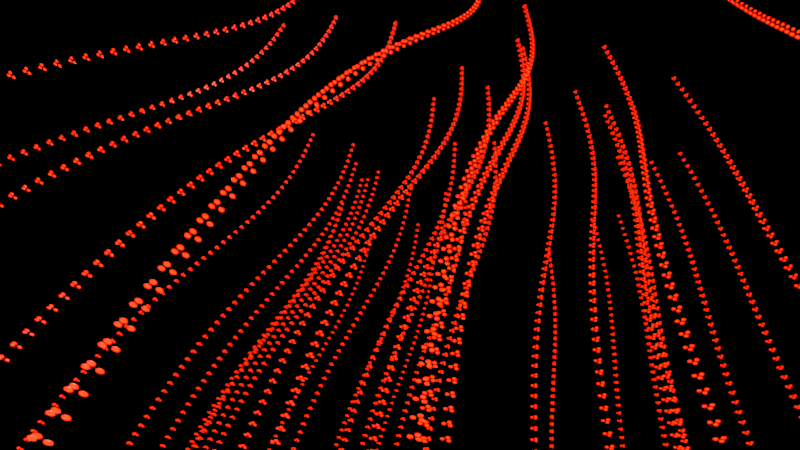 # Source: GeometryNodesCurvesOnFaces3.blend  (saved by Blender 3.6.11; exported with 4.5.12 LTS)
import bpy
from mathutils import Matrix  # noqa: F401  (used for matrix-valued properties, if any)

bpy.ops.wm.read_factory_settings(use_empty=True)
scene = bpy.context.scene
scene.name = 'Scene'

# ---- collections
col_collection = bpy.data.collections.new('Collection'); scene.collection.children.link(col_collection)
col_geometrynodes = bpy.data.collections.new('GeometryNodes'); scene.collection.children.link(col_geometrynodes)

# ---- materials (node trees are filled in below, after node groups)
mat_material_002 = bpy.data.materials.new('Material.002')
mat_material_002.use_transparent_shadow = False
mat_material_001 = bpy.data.materials.new('Material.001')
mat_material_001.use_transparent_shadow = False
mat_material = bpy.data.materials.new('Material')
mat_material.use_transparent_shadow = False

# ---- node groups
ng_curvesfromfaces = bpy.data.node_groups.new('CurvesFromFaces', 'GeometryNodeTree')
_s = ng_curvesfromfaces.interface.new_socket(name='Geometry', in_out='OUTPUT', socket_type='NodeSocketGeometry')
_s = ng_curvesfromfaces.interface.new_socket(name='Geometry', in_out='INPUT', socket_type='NodeSocketGeometry')
ng_curvesfromfaces.is_modifier = True
# nodes of 'CurvesFromFaces' reference scene objects; filled in after objects exist

# ---- material node trees
mat_material_002.use_nodes = True; mat_material_002.node_tree.nodes.clear()
_N = mat_material_002.node_tree.nodes; _L = mat_material_002.node_tree.links
n0 = _N.new('ShaderNodeBsdfPrincipled'); n0.name = 'Principled BSDF'; n0.location = (10, 300)
n0.distribution = 'GGX'
n0.subsurface_method = 'RANDOM_WALK_SKIN'
n0.inputs[1].default_value = 1.0
n0.inputs[2].default_value = 0.1614
n0.inputs[3].default_value = 1.45
n0.inputs[27].default_value = (0.0, 0.0, 0.0, 1.0)
n0.inputs[28].default_value = 1.0
n1 = _N.new('ShaderNodeOutputMaterial'); n1.name = 'Material Output'; n1.location = (300, 300)
_L.new(n0.outputs[0], n1.inputs[0])
n1.is_active_output = True
mat_material_001.use_nodes = True; mat_material_001.node_tree.nodes.clear()
_N = mat_material_001.node_tree.nodes; _L = mat_material_001.node_tree.links
n0 = _N.new('ShaderNodeBsdfPrincipled'); n0.name = 'Principled BSDF'; n0.location = (10, 300)
n0.distribution = 'GGX'
n0.subsurface_method = 'RANDOM_WALK_SKIN'
n0.inputs[0].default_value = (0.0, 0.2771, 0.8, 1.0)
n0.inputs[3].default_value = 1.45
n0.inputs[27].default_value = (0.0, 0.0, 0.0, 1.0)
n0.inputs[28].default_value = 1.0
n1 = _N.new('ShaderNodeOutputMaterial'); n1.name = 'Material Output'; n1.location = (300, 300)
_L.new(n0.outputs[0], n1.inputs[0])
n1.is_active_output = True
mat_material.use_nodes = True; mat_material.node_tree.nodes.clear()
_N = mat_material.node_tree.nodes; _L = mat_material.node_tree.links
n0 = _N.new('ShaderNodeBsdfPrincipled'); n0.name = 'Principled BSDF'; n0.location = (10, 300)
n0.distribution = 'GGX'
n0.subsurface_method = 'RANDOM_WALK_SKIN'
n0.inputs[0].default_value = (0.8, 0.002911, 0.0, 1.0)
n0.inputs[3].default_value = 1.45
n0.inputs[27].default_value = (1.0, 0.003824, 0.0, 1.0)
n0.inputs[28].default_value = 17.7
n1 = _N.new('ShaderNodeOutputMaterial'); n1.name = 'Material Output'; n1.location = (300, 300)
_L.new(n0.outputs[0], n1.inputs[0])
n1.is_active_output = True

# ---- world
world_world = bpy.data.worlds.new('World'); scene.world = world_world
world_world.use_nodes = True; world_world.node_tree.nodes.clear()
_N = world_world.node_tree.nodes; _L = world_world.node_tree.links
n0 = _N.new('ShaderNodeOutputWorld'); n0.name = 'World Output'; n0.location = (300, 300)
n1 = _N.new('ShaderNodeBackground'); n1.name = 'Background'; n1.location = (10, 300)
n1.inputs[0].default_value = (0.0, 0.0, 0.0, 1.0)
_L.new(n1.outputs[0], n0.inputs[0])
n0.is_active_output = True
world_world.color = (0.05088, 0.05088, 0.05088)
world_world.use_sun_shadow = False
world_world.sun_shadow_jitter_overblur = 0.0

# ---- cameras
cam_camera = bpy.data.cameras.new('Camera')
cam_camera.clip_end = 100.0
cam_camera.lens = 20.0
cam_camera.ortho_scale = 7.314

# ---- lights
light_light = bpy.data.lights.new('Light', 'POINT')
light_light.transmission_factor = 0.0
light_light.energy = 1000.0
light_light.shadow_soft_size = 0.1
light_light.shadow_maximum_resolution = 0.006
light_light.use_absolute_resolution = True

# ---- meshes
me_plane_001 = bpy.data.meshes.new('Plane.001')
me_plane_001.from_pydata([(-1.0, -1.0, 0.0), (1.0, -1.0, 0.0), (-1.0, 1.0, 0.0), (1.0, 1.0, 0.0)], [], [(0, 1, 3, 2)])
_uv = me_plane_001.uv_layers.new(name='UVMap')
_uv.uv.foreach_set('vector', [0.0, 0.0, 1.0, 0.0, 1.0, 1.0, 0.0, 1.0])
me_plane_001.update()
me_plane_002 = bpy.data.meshes.new('Plane.002')
me_plane_002.from_pydata([(-1.0, -1.0, 0.0), (1.0, -1.0, 0.0), (-1.0, 1.0, 0.0), (1.0, 1.0, 0.0)], [], [(0, 1, 3, 2)])
_uv = me_plane_002.uv_layers.new(name='UVMap')
_uv.uv.foreach_set('vector', [0.0, 0.0, 1.0, 0.0, 1.0, 1.0, 0.0, 1.0])
me_plane_002.materials.append(mat_material_002)
me_plane_002.update()
me_plane = bpy.data.meshes.new('Plane')
me_plane.from_pydata([(-1.0, -1.0, 0.0), (1.0, -1.0, 0.0), (-1.0, 1.0, 0.0), (1.0, 1.0, 0.0)], [], [(0, 1, 3, 2)])
_uv = me_plane.uv_layers.new(name='UVMap')
_uv.uv.foreach_set('vector', [0.0, 0.0, 1.0, 0.0, 1.0, 1.0, 0.0, 1.0])
me_plane.materials.append(mat_material_001)
me_plane.update()

# ---- objects
ob_light = bpy.data.objects.new('Light', light_light)
ob_camera = bpy.data.objects.new('Camera', cam_camera)
ob_plane_001 = bpy.data.objects.new('Plane.001', me_plane_001)
ob_plane_002 = bpy.data.objects.new('Plane.002', me_plane_002)
ob_plane = bpy.data.objects.new('Plane', me_plane)
_N = ng_curvesfromfaces.nodes; _L = ng_curvesfromfaces.links
n0 = _N.new('NodeGroupInput'); n0.name = 'Group Input'; n0.location = (-482, 34)
n1 = _N.new('GeometryNodeInstanceOnPoints'); n1.name = 'Instance on Points'; n1.location = (326, 137)
n2 = _N.new('GeometryNodeRealizeInstances'); n2.name = 'Realize Instances'; n2.location = (546, 141)
n3 = _N.new('GeometryNodeCurveQuadraticBezier'); n3.name = 'Quadratic Bezier'; n3.location = (-166, 122)
n3.inputs[0].default_value = 77
n3.inputs[1].default_value = (0.0, 0.0, 0.0)
n3.inputs[2].default_value = (0.0, 0.0, 1.0)
n3.inputs[3].default_value = (0.0, 0.0, 10.0)
n4 = _N.new('ShaderNodeTexNoise'); n4.name = 'Noise Texture'; n4.location = (509, -261)
n4.inputs[4].default_value = 1.0
n5 = _N.new('ShaderNodeVectorMath'); n5.name = 'Vector Math'; n5.location = (982, -50)
n5.operation = 'SCALE'
n6 = _N.new('GeometryNodeSplineParameter'); n6.name = 'Spline Parameter'; n6.location = (-30, -629)
n7 = _N.new('GeometryNodeDistributePointsOnFaces'); n7.name = 'Distribute Points on Faces'; n7.location = (28, -133)
n7.distribute_method = 'POISSON'
n7.inputs[3].default_value = 6.6
n7.inputs[5].default_value = 0.46
n8 = _N.new('GeometryNodeSetPosition'); n8.name = 'Set Position'; n8.location = (1202, 162)
n9 = _N.new('ShaderNodeMapRange'); n9.name = 'Map Range.001'; n9.location = (280, -498)
n9.interpolation_type = 'SMOOTHERSTEP'
n9.inputs[4].default_value = 3.1
n9.inputs[9].default_value = (-1.0, -1.0, -1.0)
n10 = _N.new('ShaderNodeMapRange'); n10.name = 'Map Range'; n10.location = (713, -110)
n10.data_type = 'FLOAT_VECTOR'
n10.inputs[9].default_value = (-1.0, -1.0, -1.0)
n11 = _N.new('ShaderNodeMath'); n11.name = 'Math'; n11.location = (94, -436)
n11.operation = 'SINE'
n12 = _N.new('GeometryNodeInputSceneTime'); n12.name = 'Scene Time'; n12.location = (-420, -538)
n13 = _N.new('ShaderNodeMath'); n13.name = 'Math.001'; n13.location = (-189, -437)
n13.operation = 'MULTIPLY'
n13.inputs[1].default_value = 0.01
n14 = _N.new('GeometryNodeCurveToMesh'); n14.name = 'Curve to Mesh'; n14.location = (1421, 145)
n14.inputs[3].default_value = True
n15 = _N.new('GeometryNodeInstanceOnPoints'); n15.name = 'Instance on Points.001'; n15.location = (1809, 153)
n16 = _N.new('NodeGroupOutput'); n16.name = 'Group Output'; n16.location = (2405, 196)
n17 = _N.new('GeometryNodeObjectInfo'); n17.name = 'Object Info'; n17.location = (-327, -240)
n17.transform_space = 'RELATIVE'
n17.inputs[0].default_value = ob_plane_001
n18 = _N.new('GeometryNodeCurvePrimitiveCircle'); n18.name = 'Curve Circle'; n18.location = (1159, -138)
n18.inputs[0].default_value = 1
n18.inputs[4].default_value = 0.01
n19 = _N.new('GeometryNodeSetMaterial'); n19.name = 'Set Material'; n19.location = (2055, 162)
n19.inputs[2].default_value = mat_material
n20 = _N.new('GeometryNodeMeshUVSphere'); n20.name = 'UV Sphere'; n20.location = (1369, -157)
n20.inputs[2].default_value = 0.005
n21 = _N.new('GeometryNodeInputNamedAttribute'); n21.name = 'Named Attribute'; n21.location = (1396, 145)
n21.inputs[0].default_value = 'radius'
n22 = _N.new('GeometryNodeSwitch'); n22.name = 'Switch'; n22.location = (1396, 145)
n22.input_type = 'FLOAT'
n22.inputs[1].default_value = 1.0
_L.new(n3.outputs[0], n1.inputs[2])
_L.new(n17.outputs[4], n7.inputs[0])
_L.new(n7.outputs[0], n1.inputs[0])
_L.new(n19.outputs[0], n16.inputs[0])
_L.new(n7.outputs[2], n1.inputs[5])
_L.new(n1.outputs[0], n2.inputs[0])
_L.new(n8.outputs[0], n14.inputs[0])
_L.new(n18.outputs[0], n14.inputs[1])
_L.new(n2.outputs[0], n8.inputs[0])
_L.new(n4.outputs[0], n10.inputs[6])
_L.new(n10.outputs[1], n5.inputs[0])
_L.new(n6.outputs[0], n9.inputs[0])
_L.new(n5.outputs[0], n8.inputs[3])
_L.new(n9.outputs[0], n5.inputs[3])
_L.new(n13.outputs[0], n11.inputs[0])
_L.new(n11.outputs[0], n4.inputs[2])
_L.new(n12.outputs[1], n13.inputs[0])
_L.new(n15.outputs[0], n19.inputs[0])
_L.new(n14.outputs[0], n15.inputs[0])
_L.new(n20.outputs[0], n15.inputs[2])
_L.new(n21.outputs[1], n22.inputs[0])
_L.new(n21.outputs[0], n22.inputs[2])
_L.new(n22.outputs[0], n14.inputs[2])
n16.is_active_output = True

# ---- transforms, parenting, visibility, modifiers, constraints
ob_light.location = (4.076, 1.005, 5.904)
ob_light.rotation_euler = (0.6503, 0.05522, 1.866)
ob_light.lock_rotations_4d = False
ob_light.empty_display_type = 'ARROWS'
ob_light.color = (0.0, 0.0, 0.0, 0.0)
ob_light.lineart.crease_threshold = 0.0
ob_camera.location = (-1.096, 4.575, 0.3679)
ob_camera.rotation_euler = (2.399, -0.1507, 3.32)
ob_camera.lock_rotations_4d = False
ob_camera.empty_display_type = 'ARROWS'
ob_camera.color = (0.0, 0.0, 0.0, 0.0)
ob_camera.display_type = 'WIRE'
ob_camera.lineart.crease_threshold = 0.0
ob_plane_001.location = (0.0, 0.0, 0.008492)
ob_plane_001.scale = (-4.781, -4.781, 1.0)
ob_plane_001.hide_render = True
ob_plane_002.location = (0.0, 0.0, 0.0)
ob_plane_002.scale = (5.681, 5.681, 2.325)
ob_plane.location = (0.0, 0.0, 0.0)
ob_plane.scale = (2.444, 2.444, 1.0)
_m = ob_plane.modifiers.new('GeometryNodes', 'NODES')
_m.node_group = ng_curvesfromfaces

# ---- collection membership
col_collection.objects.link(ob_light)
col_collection.objects.link(ob_camera)
col_collection.objects.link(ob_plane_001)
col_collection.objects.link(ob_plane_002)
col_geometrynodes.objects.link(ob_plane)

# ---- scene / render settings (as saved in the file)
scene.camera = ob_camera
scene.frame_start = 1; scene.frame_end = 100; scene.frame_set(1)
scene.render.engine = 'BLENDER_EEVEE_NEXT'
scene.render.image_settings.file_format = 'FFMPEG'
scene.render.image_settings.color_mode = 'RGB'
scene.cycles.samples = 64
scene.cycles.sampling_pattern = 'TABULATED_SOBOL'
scene.eevee.use_gtao = True
scene.view_settings.view_transform = 'Filmic'
bpy.context.view_layer.update()
